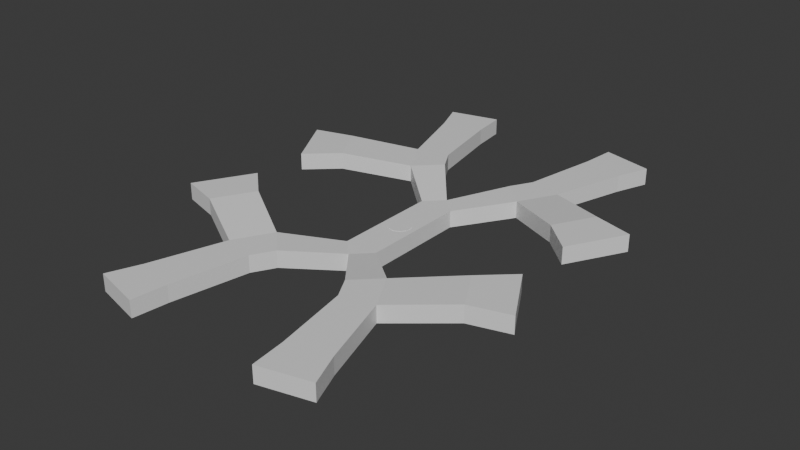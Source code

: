 # Source: FloatingTestWorld.blend  (saved by Blender 4.0.36; exported with 4.5.12 LTS)
import bpy
from mathutils import Matrix  # noqa: F401  (used for matrix-valued properties, if any)

bpy.ops.wm.read_factory_settings(use_empty=True)
scene = bpy.context.scene
scene.name = 'Scene'

# ---- collections
col_collection = bpy.data.collections.new('Collection'); scene.collection.children.link(col_collection)

# ---- materials (node trees are filled in below, after node groups)
mat_point = bpy.data.materials.new('point')
mat_point.use_transparent_shadow = False
mat_base = bpy.data.materials.new('base')
mat_base.alpha_threshold = 0.0
mat_base.use_transparent_shadow = False
mat_base.roughness = 0.5
mat_base.line_color = (0.0, 0.0, 0.0, 1.0)

# ---- material node trees
mat_point.use_nodes = True; mat_point.node_tree.nodes.clear()
_N = mat_point.node_tree.nodes; _L = mat_point.node_tree.links
n0 = _N.new('ShaderNodeBsdfPrincipled'); n0.name = 'Principled BSDF'; n0.location = (10, 300)
n0.inputs[3].default_value = 1.45
n1 = _N.new('ShaderNodeOutputMaterial'); n1.name = 'Material Output'; n1.location = (300, 300)
_L.new(n0.outputs[0], n1.inputs[0])
n1.is_active_output = True
mat_base.use_nodes = True; mat_base.node_tree.nodes.clear()
_N = mat_base.node_tree.nodes; _L = mat_base.node_tree.links
n0 = _N.new('ShaderNodeOutputMaterial'); n0.name = 'Material Output'; n0.location = (300, 300)
n1 = _N.new('ShaderNodeBsdfPrincipled'); n1.name = 'Principled BSDF'; n1.location = (10, 300)
n1.inputs[3].default_value = 1.45
_L.new(n1.outputs[0], n0.inputs[0])
n0.is_active_output = True

# ---- world
world_world = bpy.data.worlds.new('World'); scene.world = world_world
world_world.use_nodes = True; world_world.node_tree.nodes.clear()
_N = world_world.node_tree.nodes; _L = world_world.node_tree.links
n0 = _N.new('ShaderNodeOutputWorld'); n0.name = 'World Output'; n0.location = (300, 300)
n1 = _N.new('ShaderNodeBackground'); n1.name = 'Background'; n1.location = (10, 300)
n1.inputs[0].default_value = (0.05088, 0.05088, 0.05088, 1.0)
_L.new(n1.outputs[0], n0.inputs[0])
n0.is_active_output = True
world_world.color = (0.05088, 0.05088, 0.05088)
world_world.use_sun_shadow = False
world_world.sun_shadow_jitter_overblur = 0.0

# ---- meshes
me_cylinder = bpy.data.meshes.new('Cylinder')
me_cylinder.from_pydata([(0.0, 10.0, -0.25), (0.0, 10.0, 0.25), (3.827, 9.239, -0.25), (3.827, 9.239, 0.25), (7.071, 7.071, -0.25), (7.071, 7.071, 0.25), (9.239, 3.827, -0.25), (9.239, 3.827, 0.25), (10.0, 0.0, -0.25), (10.0, 0.0, 0.25), (9.239, -3.827, -0.25), (9.239, -3.827, 0.25), (7.071, -7.071, -0.25), (7.071, -7.071, 0.25), (3.827, -9.239, -0.25), (3.827, -9.239, 0.25), (0.0, -10.0, -0.25), (0.0, -10.0, 0.25), (-3.827, -9.239, -0.25), (-3.827, -9.239, 0.25), (-7.071, -7.071, -0.25), (-7.071, -7.071, 0.25), (-9.239, -3.827, -0.25), (-9.239, -3.827, 0.25), (-10.0, 0.0, -0.25), (-10.0, 0.0, 0.25), (-9.239, 3.827, -0.25), (-9.239, 3.827, 0.25), (-7.071, 7.071, -0.25), (-7.071, 7.071, 0.25), (-3.827, 9.239, -0.25), (-3.827, 9.239, 0.25)], [], [(0, 1, 3, 2), (2, 3, 5, 4), (4, 5, 7, 6), (6, 7, 9, 8), (8, 9, 11, 10), (10, 11, 13, 12), (12, 13, 15, 14), (14, 15, 17, 16), (16, 17, 19, 18), (18, 19, 21, 20), (20, 21, 23, 22), (22, 23, 25, 24), (24, 25, 27, 26), (26, 27, 29, 28), (3, 1, 31, 29, 27, 25, 23, 21, 19, 17, 15, 13, 11, 9, 7, 5), (28, 29, 31, 30), (30, 31, 1, 0), (0, 2, 4, 6, 8, 10, 12, 14, 16, 18, 20, 22, 24, 26, 28, 30)])
_uv = me_cylinder.uv_layers.new(name='UVMap')
_uv.uv.foreach_set('vector', [1.0, 0.5, 1.0, 1.0, 0.9375, 1.0, 0.9375, 0.5, 0.9375, 0.5, 0.9375, 1.0, 0.875, 1.0, 0.875, 0.5, 0.875, 0.5, 0.875, 1.0, 0.8125, 1.0, 0.8125, 0.5, 0.8125, 0.5, 0.8125, 1.0, 0.75, 1.0, 0.75, 0.5, 0.75, 0.5, 0.75, 1.0, 0.6875, 1.0, 0.6875, 0.5, 0.6875, 0.5, 0.6875, 1.0, 0.625, 1.0, 0.625, 0.5, 0.625, 0.5, 0.625, 1.0, 0.5625, 1.0, 0.5625, 0.5, 0.5625, 0.5, 0.5625, 1.0, 0.5, 1.0, 0.5, 0.5, 0.5, 0.5, 0.5, 1.0, 0.4375, 1.0, 0.4375, 0.5, 0.4375, 0.5, 0.4375, 1.0, 0.375, 1.0, 0.375, 0.5, 0.375, 0.5, 0.375, 1.0, 0.3125, 1.0, 0.3125, 0.5, 0.3125, 0.5, 0.3125, 1.0, 0.25, 1.0, 0.25, 0.5, 0.25, 0.5, 0.25, 1.0, 0.1875, 1.0, 0.1875, 0.5, 0.1875, 0.5, 0.1875, 1.0, 0.125, 1.0, 0.125, 0.5, 0.3418, 0.4717, 0.25, 0.49, 0.1582, 0.4717, 0.08029, 0.4197, 0.02827, 0.3418, 0.01, 0.25, 0.02827, 0.1582, 0.08029, 0.08029, 0.1582, 0.02827, 0.25, 0.01, 0.3418, 0.02827, 0.4197, 0.08029, 0.4717, 0.1582, 0.49, 0.25, 0.4717, 0.3418, 0.4197, 0.4197, 0.125, 0.5, 0.125, 1.0, 0.0625, 1.0, 0.0625, 0.5, 0.0625, 0.5, 0.0625, 1.0, 0.0, 1.0, 0.0, 0.5, 0.75, 0.49, 0.8418, 0.4717, 0.9197, 0.4197, 0.9717, 0.3418, 0.99, 0.25, 0.9717, 0.1582, 0.9197, 0.08029, 0.8418, 0.02827, 0.75, 0.01, 0.6582, 0.02827, 0.5803, 0.08029, 0.5283, 0.1582, 0.51, 0.25, 0.5283, 0.3418, 0.5803, 0.4197, 0.6582, 0.4717])
me_cylinder.materials.append(mat_point)
me_cylinder.update()
me_cube_002 = bpy.data.meshes.new('Cube.002')
me_cube_002.from_pydata([(-15.0, -46.81, -15.0), (-15.0, -46.81, 0.0), (-15.0, 0.0, -15.0), (-15.0, 0.0, 0.0), (0.0, 0.0, -15.0), (0.0, 0.0, 0.0), (0.0, -61.52, -15.0), (0.0, -61.52, 0.0), (-56.35, -82.46, -6.546), (-56.35, -82.46, 8.454), (-34.84, -103.6, 8.454), (-34.84, -103.6, -6.546), (-74.78, -115.2, -6.546), (-74.78, -115.2, 8.454), (-45.54, -122.5, 8.454), (-45.54, -122.5, -6.546), (-95.23, -180.6, -6.546), (-95.23, -180.6, 8.454), (-58.26, -189.8, 8.454), (-58.26, -189.8, -6.546), (-109.1, -50.99, 1.413), (-109.1, -50.99, 16.41), (-129.0, -86.4, 1.413), (-129.0, -86.4, 16.41), (-135.7, -26.51, 1.413), (-135.7, -26.51, 16.41), (-163.8, -76.29, 1.413), (-163.8, -76.29, 16.41), (-106.6, -209.3, -6.546), (-106.6, -209.3, 8.454), (-61.79, -220.5, 8.454), (-61.79, -220.5, -6.546)], [], [(0, 1, 3, 2), (4, 6, 0, 2), (7, 1, 9, 10), (5, 3, 1, 7), (11, 10, 14, 15), (6, 7, 10, 11), (1, 0, 8, 9), (0, 6, 11, 8), (15, 14, 18, 19), (10, 9, 13, 14), (8, 11, 15, 12), (8, 12, 22, 20), (16, 19, 31, 28), (14, 13, 17, 18), (12, 15, 19, 16), (13, 12, 16, 17), (23, 21, 25, 27), (9, 8, 20, 21), (13, 9, 21, 23), (12, 13, 23, 22), (25, 24, 26, 27), (21, 20, 24, 25), (20, 22, 26, 24), (22, 23, 27, 26), (31, 30, 29, 28), (17, 16, 28, 29), (19, 18, 30, 31), (18, 17, 29, 30)])
_uv = me_cube_002.uv_layers.new(name='UVMap')
_uv.uv.foreach_set('vector', [0.375, 0.0, 0.625, 0.0, 0.625, 0.25, 0.375, 0.25, 0.0, 0.0, 0.25, 0.75, 0.125, 0.75, 0.375, 0.25, 0.75, 0.75, 0.875, 0.75, 0.875, 0.75, 0.75, 0.75, 0.0, 0.0, 0.625, 0.25, 0.625, 0.0, 0.75, 0.75, 0.375, 0.875, 0.625, 0.875, 0.625, 0.875, 0.375, 0.875, 0.375, 0.875, 0.625, 0.875, 0.625, 0.875, 0.375, 0.875, 0.625, 0.0, 0.375, 0.0, 0.375, 0.0, 0.625, 0.0, 0.125, 0.75, 0.25, 0.75, 0.25, 0.75, 0.125, 0.75, 0.375, 0.875, 0.625, 0.875, 0.625, 0.875, 0.375, 0.875, 0.75, 0.75, 0.875, 0.75, 0.875, 0.75, 0.75, 0.75, 0.125, 0.75, 0.25, 0.75, 0.25, 0.75, 0.125, 0.75, 0.125, 0.75, 0.125, 0.75, 0.125, 0.75, 0.125, 0.75, 0.125, 0.75, 0.25, 0.75, 0.25, 0.75, 0.125, 0.75, 0.75, 0.75, 0.875, 0.75, 0.875, 0.75, 0.75, 0.75, 0.125, 0.75, 0.25, 0.75, 0.25, 0.75, 0.125, 0.75, 0.625, 0.0, 0.375, 0.0, 0.375, 0.0, 0.625, 0.0, 0.875, 0.75, 0.875, 0.75, 0.875, 0.75, 0.875, 0.75, 0.625, 0.0, 0.375, 0.0, 0.375, 0.0, 0.625, 0.0, 0.875, 0.75, 0.875, 0.75, 0.875, 0.75, 0.875, 0.75, 0.375, 0.0, 0.625, 0.0, 0.625, 0.0, 0.375, 0.0, 0.625, 0.0, 0.375, 0.0, 0.375, 0.0, 0.625, 0.0, 0.625, 0.0, 0.375, 0.0, 0.375, 0.0, 0.625, 0.0, 0.125, 0.75, 0.125, 0.75, 0.125, 0.75, 0.125, 0.75, 0.375, 0.0, 0.625, 0.0, 0.625, 0.0, 0.375, 0.0, 0.375, 0.875, 0.625, 0.875, 0.625, 1.0, 0.375, 1.0, 0.625, 0.0, 0.375, 0.0, 0.375, 0.0, 0.625, 0.0, 0.375, 0.875, 0.625, 0.875, 0.625, 0.875, 0.375, 0.875, 0.75, 0.75, 0.875, 0.75, 0.875, 0.75, 0.75, 0.75])
me_cube_002.materials.append(mat_base)
me_cube_002.update()

# ---- objects
ob_point0 = bpy.data.objects.new('Point0', me_cylinder)
ob_ground = bpy.data.objects.new('Ground', me_cube_002)

# ---- transforms, parenting, visibility, modifiers, constraints
ob_point0.location = (0.0, 0.0, 0.0)
ob_ground.location = (0.0, 0.0, 0.0)
_m = ob_ground.modifiers.new('Mirror', 'MIRROR')
_m.use_axis = (True, True, False)

# ---- collection membership
col_collection.objects.link(ob_point0)
col_collection.objects.link(ob_ground)

# ---- scene / render settings (as saved in the file)
scene.frame_start = 1; scene.frame_end = 250; scene.frame_set(1)
scene.render.engine = 'BLENDER_EEVEE_NEXT'
scene.cycles.sampling_pattern = 'TABULATED_SOBOL'
bpy.context.view_layer.update()

# ---- added for rendering (the .blend has no active camera and no usable light): camera, sun
cam_auto = bpy.data.cameras.new('AutoCamera')
cam_auto.lens = 50.0
cam_auto.sensor_width = 36.0
cam_auto.clip_end = 8935.18
ob_auto_camera = bpy.data.objects.new('AutoCamera', cam_auto)
scene.collection.objects.link(ob_auto_camera)
ob_auto_camera.location = (509.129, -610.955, 408.01)
ob_auto_camera.rotation_euler = (1.09748, -7.21219e-08, 0.694738)
scene.camera = ob_auto_camera
light_auto_sun = bpy.data.lights.new('AutoSun', 'SUN')
light_auto_sun.energy = 3.0
light_auto_sun.angle = 0.0523599
ob_auto_sun = bpy.data.objects.new('AutoSun', light_auto_sun)
scene.collection.objects.link(ob_auto_sun)
ob_auto_sun.rotation_euler = (0.872665, 0.174533, 0.523599)
bpy.context.view_layer.update()
